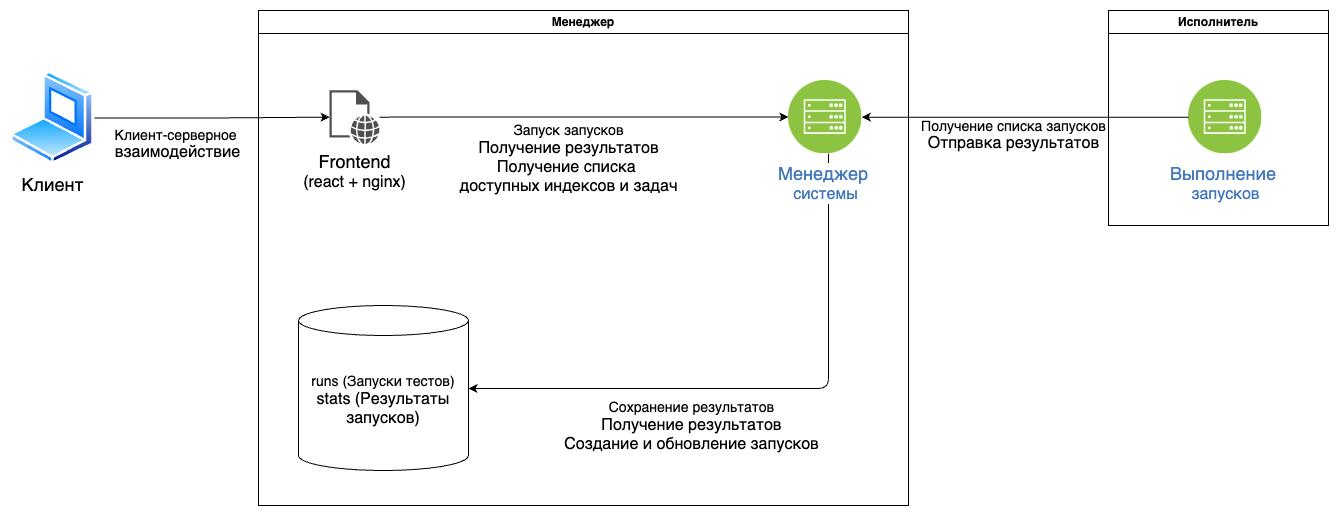

The diagram above was exported from draw.io. Its source (the exported page's mxGraphModel, read from the mxfile embedded in the PNG):
<mxGraphModel dx="2350" dy="864" grid="1" gridSize="10" guides="1" tooltips="1" connect="1" arrows="1" fold="1" page="1" pageScale="1" pageWidth="827" pageHeight="1169" background="#ffffff" math="0" shadow="0">
  <root>
    <mxCell id="0" />
    <mxCell id="1" parent="0" />
    <mxCell id="2" value="Менеджер" style="swimlane;whiteSpace=wrap;html=1;" parent="1" vertex="1">
      <mxGeometry x="-250" y="385" width="650" height="495" as="geometry" />
    </mxCell>
    <mxCell id="4" value="&lt;font style=&quot;font-size: 14px;&quot;&gt;runs (Запуски тестов)&lt;/font&gt;&lt;div&gt;&lt;font size=&quot;3&quot;&gt;stats (Результаты запусков)&lt;/font&gt;&lt;/div&gt;" style="shape=cylinder3;whiteSpace=wrap;html=1;boundedLbl=1;backgroundOutline=1;size=15;" parent="2" vertex="1">
      <mxGeometry x="39.99999999999997" y="295" width="170" height="165" as="geometry" />
    </mxCell>
    <mxCell id="9" style="edgeStyle=orthogonalEdgeStyle;html=1;" parent="2" source="47" target="4" edge="1">
      <mxGeometry relative="1" as="geometry">
        <mxPoint x="570" y="156.47000000000003" as="sourcePoint" />
        <Array as="points">
          <mxPoint x="570" y="378" />
        </Array>
      </mxGeometry>
    </mxCell>
    <mxCell id="10" value="&lt;font style=&quot;font-size: 14px;&quot;&gt;Сохранение результатов&lt;/font&gt;&lt;div&gt;&lt;font size=&quot;3&quot;&gt;Получение результатов&lt;/font&gt;&lt;/div&gt;&lt;div&gt;&lt;font size=&quot;3&quot;&gt;Создание и обновление запусков&lt;/font&gt;&lt;/div&gt;" style="edgeLabel;html=1;align=center;verticalAlign=middle;resizable=0;points=[];" parent="9" vertex="1" connectable="0">
      <mxGeometry x="0.1576" y="-1" relative="1" as="geometry">
        <mxPoint x="-29" y="38" as="offset" />
      </mxGeometry>
    </mxCell>
    <mxCell id="12" style="edgeStyle=none;html=1;" parent="2" source="51" target="47" edge="1">
      <mxGeometry relative="1" as="geometry">
        <mxPoint x="152" y="106.62561434797726" as="sourcePoint" />
        <mxPoint x="530" y="110.42460162480438" as="targetPoint" />
      </mxGeometry>
    </mxCell>
    <mxCell id="13" value="&lt;font style=&quot;font-size: 14px;&quot;&gt;Запуск запусков&lt;/font&gt;&lt;div&gt;&lt;font size=&quot;3&quot;&gt;Получение результатов&lt;/font&gt;&lt;/div&gt;&lt;div&gt;&lt;font size=&quot;3&quot;&gt;Получение списка&amp;nbsp;&lt;/font&gt;&lt;/div&gt;&lt;div&gt;&lt;font size=&quot;3&quot;&gt;доступных индексов и задач&lt;/font&gt;&lt;/div&gt;&lt;div&gt;&lt;br&gt;&lt;/div&gt;" style="edgeLabel;html=1;align=center;verticalAlign=middle;resizable=0;points=[];" parent="12" vertex="1" connectable="0">
      <mxGeometry x="-0.2469" y="-1" relative="1" as="geometry">
        <mxPoint x="35" y="47" as="offset" />
      </mxGeometry>
    </mxCell>
    <mxCell id="47" value="&lt;font style=&quot;font-size: 18px;&quot;&gt;Менеджер&amp;nbsp;&lt;/font&gt;&lt;div&gt;&lt;font size=&quot;3&quot;&gt;системы&lt;/font&gt;&lt;/div&gt;" style="image;aspect=fixed;perimeter=ellipsePerimeter;html=1;align=center;shadow=0;dashed=0;fontColor=#4277BB;labelBackgroundColor=default;fontSize=12;spacingTop=3;image=img/lib/ibm/infrastructure/mobile_backend.svg;" parent="2" vertex="1">
      <mxGeometry x="530" y="69.96000000000001" width="73.36" height="73.36" as="geometry" />
    </mxCell>
    <mxCell id="51" value="&lt;font style=&quot;font-size: 18px;&quot;&gt;Frontend&lt;/font&gt;&lt;div&gt;&lt;font size=&quot;3&quot;&gt;(react + nginx)&lt;/font&gt;&lt;/div&gt;" style="sketch=0;pointerEvents=1;shadow=0;dashed=0;html=1;strokeColor=none;fillColor=#505050;labelPosition=center;verticalLabelPosition=bottom;verticalAlign=top;outlineConnect=0;align=center;shape=mxgraph.office.concepts.web_page;" parent="2" vertex="1">
      <mxGeometry x="71" y="79.63999999999999" width="50" height="54" as="geometry" />
    </mxCell>
    <mxCell id="3" value="Исполнитель" style="swimlane;whiteSpace=wrap;html=1;" parent="1" vertex="1">
      <mxGeometry x="600" y="385" width="220" height="215" as="geometry" />
    </mxCell>
    <mxCell id="48" value="&lt;font style=&quot;font-size: 18px;&quot;&gt;Выполнение&amp;nbsp;&lt;/font&gt;&lt;div&gt;&lt;font size=&quot;3&quot;&gt;запусков&lt;/font&gt;&lt;/div&gt;" style="image;aspect=fixed;perimeter=ellipsePerimeter;html=1;align=center;shadow=0;dashed=0;fontColor=#4277BB;labelBackgroundColor=default;fontSize=12;spacingTop=3;image=img/lib/ibm/infrastructure/mobile_backend.svg;" parent="3" vertex="1">
      <mxGeometry x="80" y="69.96000000000004" width="73.36" height="73.36" as="geometry" />
    </mxCell>
    <mxCell id="7" style="edgeStyle=none;html=1;" parent="1" source="48" target="47" edge="1">
      <mxGeometry relative="1" as="geometry">
        <mxPoint x="680" y="495.3649023989178" as="sourcePoint" />
        <mxPoint x="351.19000000000005" y="495.7350000000001" as="targetPoint" />
      </mxGeometry>
    </mxCell>
    <mxCell id="8" value="&lt;font style=&quot;font-size: 14px;&quot;&gt;Получение списка запусков&lt;/font&gt;&lt;div&gt;&lt;font size=&quot;3&quot;&gt;Отправка результатов&lt;/font&gt;&lt;/div&gt;" style="edgeLabel;html=1;align=center;verticalAlign=middle;resizable=0;points=[];" parent="7" vertex="1" connectable="0">
      <mxGeometry x="0.1334" y="-2" relative="1" as="geometry">
        <mxPoint x="9" y="20" as="offset" />
      </mxGeometry>
    </mxCell>
    <mxCell id="15" style="edgeStyle=orthogonalEdgeStyle;html=1;" parent="1" source="14" target="51" edge="1">
      <mxGeometry relative="1" as="geometry">
        <mxPoint x="-210.00000000000023" y="491.6428571428571" as="targetPoint" />
      </mxGeometry>
    </mxCell>
    <mxCell id="16" value="&lt;font style=&quot;font-size: 14px;&quot;&gt;Клиент-серверное&amp;nbsp;&lt;/font&gt;&lt;div&gt;&lt;span style=&quot;background-color: light-dark(#ffffff, var(--ge-dark-color, #121212));&quot;&gt;&lt;font size=&quot;3&quot;&gt;взаимодействие&lt;/font&gt;&lt;/span&gt;&lt;/div&gt;" style="edgeLabel;html=1;align=center;verticalAlign=middle;resizable=0;points=[];" parent="15" vertex="1" connectable="0">
      <mxGeometry x="-0.3014" y="-1" relative="1" as="geometry">
        <mxPoint y="25" as="offset" />
      </mxGeometry>
    </mxCell>
    <mxCell id="14" value="&lt;font style=&quot;font-size: 18px;&quot;&gt;Клиент&lt;/font&gt;" style="image;aspect=fixed;perimeter=ellipsePerimeter;html=1;align=center;shadow=0;dashed=0;spacingTop=3;image=img/lib/active_directory/laptop_client.svg;" parent="1" vertex="1">
      <mxGeometry x="-498" y="445.82" width="84.02" height="93.36" as="geometry" />
    </mxCell>
  </root>
</mxGraphModel>